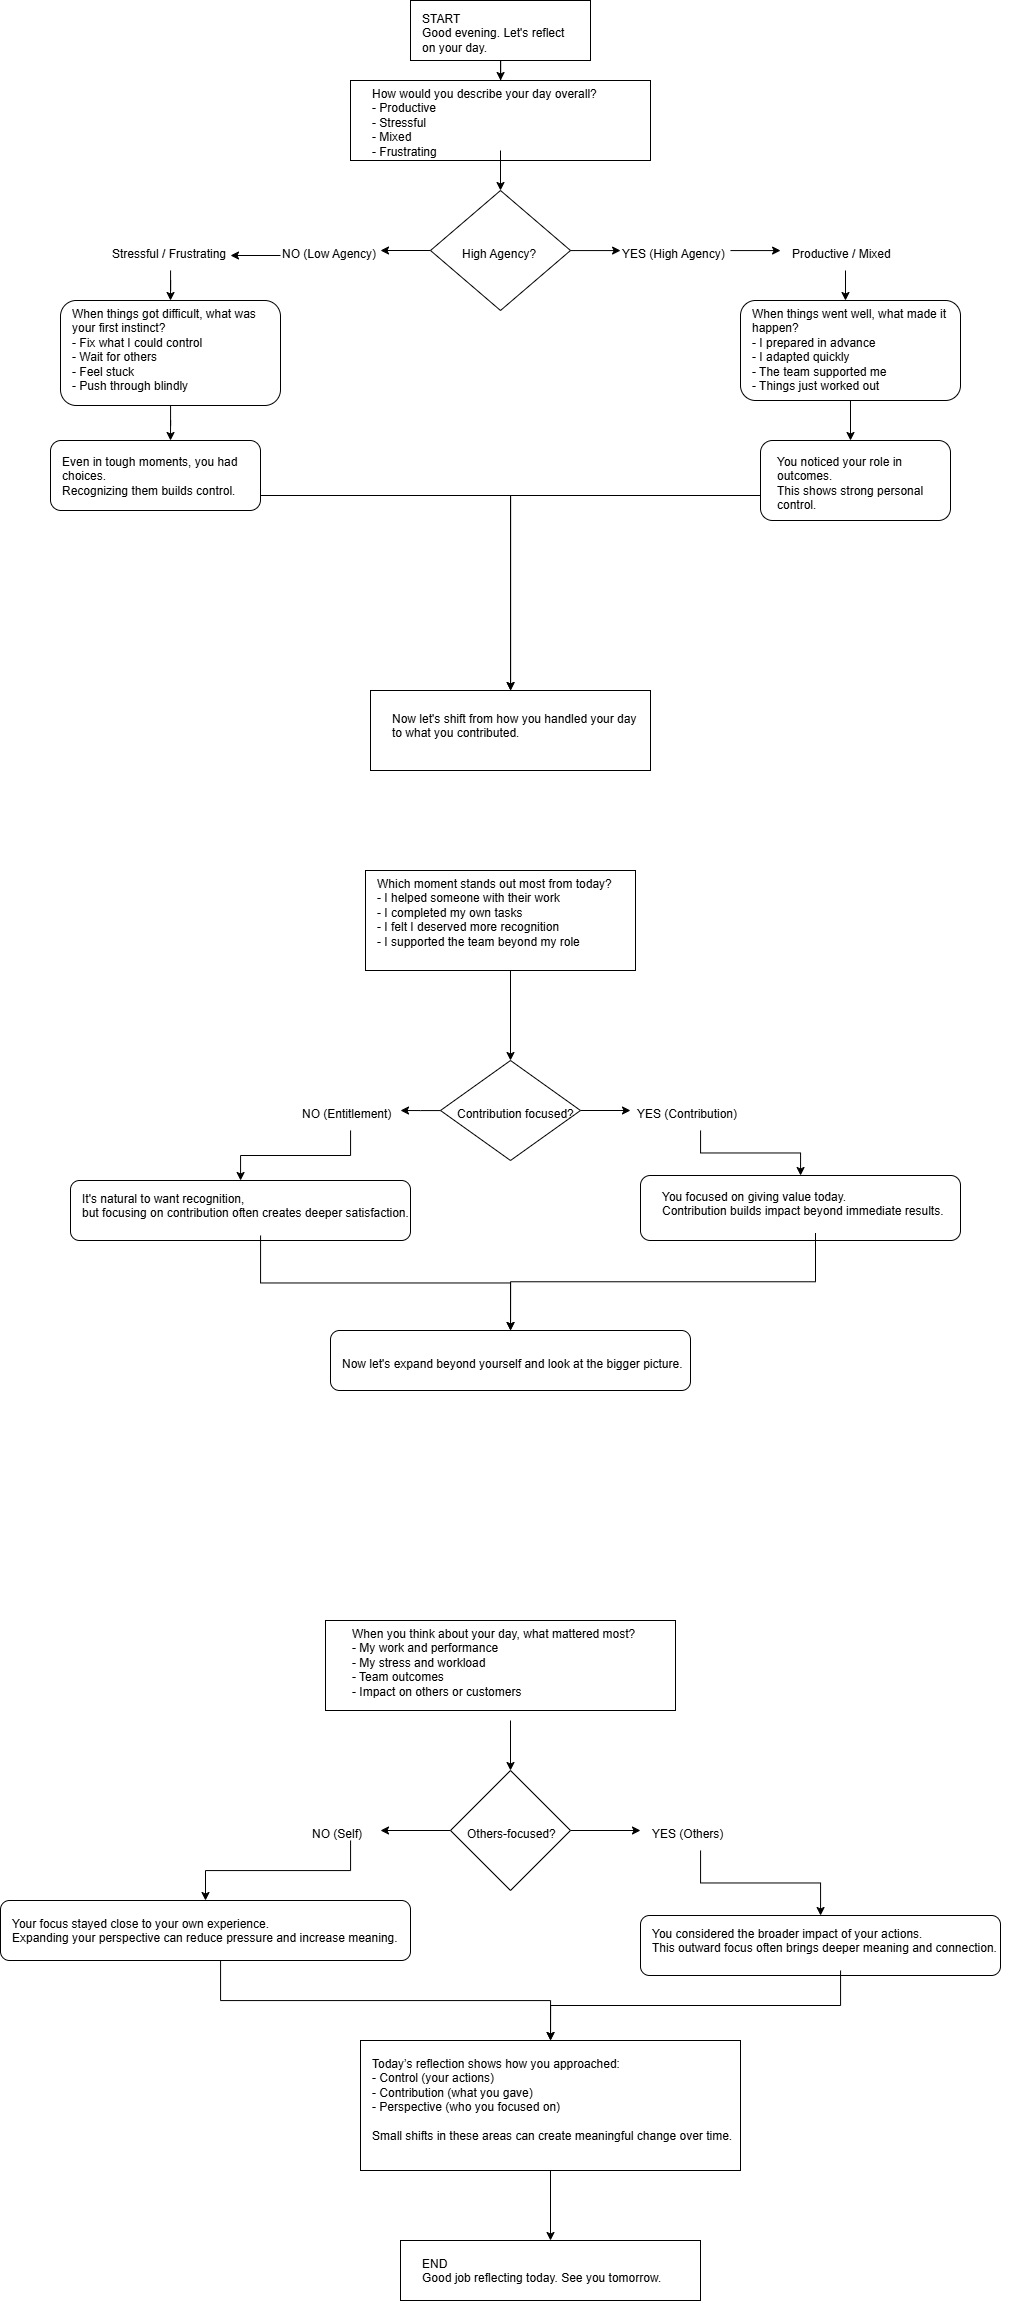

The diagram above was exported from draw.io. Its source (the exported page's mxGraphModel, read from the mxfile embedded in the PNG):
<mxGraphModel dx="2223" dy="749" grid="1" gridSize="10" guides="1" tooltips="1" connect="1" arrows="1" fold="1" page="1" pageScale="1" pageWidth="850" pageHeight="1100" math="0" shadow="0">
  <root>
    <mxCell id="0" />
    <mxCell id="1" parent="0" />
    <mxCell id="bV7DzE3fA-PS1YJvqxxC-59" parent="1" style="rounded=1;whiteSpace=wrap;html=1;" value="" vertex="1">
      <mxGeometry height="80" width="190" x="670" y="480" as="geometry" />
    </mxCell>
    <mxCell id="bV7DzE3fA-PS1YJvqxxC-57" parent="1" style="rounded=1;whiteSpace=wrap;html=1;" value="" vertex="1">
      <mxGeometry height="70" width="210" x="-40" y="480" as="geometry" />
    </mxCell>
    <mxCell id="bV7DzE3fA-PS1YJvqxxC-55" edge="1" parent="1" style="edgeStyle=orthogonalEdgeStyle;rounded=0;orthogonalLoop=1;jettySize=auto;html=1;" value="">
      <mxGeometry relative="1" as="geometry">
        <Array as="points">
          <mxPoint x="420" y="535" />
          <mxPoint x="420" y="730" />
        </Array>
        <mxPoint x="670" y="535" as="sourcePoint" />
        <mxPoint x="420" y="730" as="targetPoint" />
      </mxGeometry>
    </mxCell>
    <mxCell id="bV7DzE3fA-PS1YJvqxxC-9" edge="1" parent="1" source="bV7DzE3fA-PS1YJvqxxC-1" style="edgeStyle=orthogonalEdgeStyle;rounded=0;orthogonalLoop=1;jettySize=auto;html=1;" target="bV7DzE3fA-PS1YJvqxxC-4" value="">
      <mxGeometry relative="1" as="geometry" />
    </mxCell>
    <mxCell id="bV7DzE3fA-PS1YJvqxxC-1" parent="1" style="rounded=0;whiteSpace=wrap;html=1;" value="" vertex="1">
      <mxGeometry height="60" width="180" x="320" y="40" as="geometry" />
    </mxCell>
    <mxCell id="bV7DzE3fA-PS1YJvqxxC-2" parent="1" style="text;whiteSpace=wrap;html=1;" value="START&#13;&#10;Good evening. Let's reflect on your day." vertex="1">
      <mxGeometry height="50" width="160" x="330" y="45" as="geometry" />
    </mxCell>
    <mxCell id="bV7DzE3fA-PS1YJvqxxC-3" parent="1" style="rounded=0;whiteSpace=wrap;html=1;" value="" vertex="1">
      <mxGeometry height="80" width="300" x="260" y="120" as="geometry" />
    </mxCell>
    <mxCell id="bV7DzE3fA-PS1YJvqxxC-12" edge="1" parent="1" source="bV7DzE3fA-PS1YJvqxxC-4" style="edgeStyle=orthogonalEdgeStyle;rounded=0;orthogonalLoop=1;jettySize=auto;html=1;" target="bV7DzE3fA-PS1YJvqxxC-11" value="">
      <mxGeometry relative="1" as="geometry" />
    </mxCell>
    <mxCell id="bV7DzE3fA-PS1YJvqxxC-4" parent="1" style="text;whiteSpace=wrap;html=1;" value="How would you describe your day overall?&#13;&#10;- Productive&#13;&#10;- Stressful&#13;&#10;- Mixed&#13;&#10;- Frustrating" vertex="1">
      <mxGeometry height="70" width="260" x="280" y="120" as="geometry" />
    </mxCell>
    <mxCell id="bV7DzE3fA-PS1YJvqxxC-22" edge="1" parent="1" source="bV7DzE3fA-PS1YJvqxxC-11" style="edgeStyle=orthogonalEdgeStyle;rounded=0;orthogonalLoop=1;jettySize=auto;html=1;" value="">
      <mxGeometry relative="1" as="geometry">
        <mxPoint x="290" y="290" as="targetPoint" />
      </mxGeometry>
    </mxCell>
    <mxCell id="bV7DzE3fA-PS1YJvqxxC-11" parent="1" style="rhombus;whiteSpace=wrap;html=1;" value="" vertex="1">
      <mxGeometry height="120" width="140" x="340" y="230" as="geometry" />
    </mxCell>
    <mxCell id="bV7DzE3fA-PS1YJvqxxC-17" edge="1" parent="1" source="bV7DzE3fA-PS1YJvqxxC-15" style="edgeStyle=orthogonalEdgeStyle;rounded=0;orthogonalLoop=1;jettySize=auto;html=1;" value="">
      <mxGeometry relative="1" as="geometry">
        <Array as="points">
          <mxPoint x="530" y="290" />
          <mxPoint x="530" y="290" />
        </Array>
        <mxPoint x="530" y="290" as="targetPoint" />
      </mxGeometry>
    </mxCell>
    <mxCell id="bV7DzE3fA-PS1YJvqxxC-15" parent="1" style="text;whiteSpace=wrap;html=1;" value="High Agency?" vertex="1">
      <mxGeometry height="40" width="110" x="370" y="280" as="geometry" />
    </mxCell>
    <mxCell id="bV7DzE3fA-PS1YJvqxxC-30" edge="1" parent="1" source="bV7DzE3fA-PS1YJvqxxC-23" style="edgeStyle=orthogonalEdgeStyle;rounded=0;orthogonalLoop=1;jettySize=auto;html=1;" value="">
      <mxGeometry relative="1" as="geometry">
        <Array as="points">
          <mxPoint x="690" y="290" />
        </Array>
        <mxPoint x="690" y="290" as="targetPoint" />
      </mxGeometry>
    </mxCell>
    <mxCell id="bV7DzE3fA-PS1YJvqxxC-23" parent="1" style="text;whiteSpace=wrap;html=1;" value="YES (High Agency)" vertex="1">
      <mxGeometry height="40" width="110" x="530" y="280" as="geometry" />
    </mxCell>
    <mxCell id="bV7DzE3fA-PS1YJvqxxC-33" edge="1" parent="1" source="bV7DzE3fA-PS1YJvqxxC-24" style="edgeStyle=orthogonalEdgeStyle;rounded=0;orthogonalLoop=1;jettySize=auto;html=1;" value="">
      <mxGeometry relative="1" as="geometry">
        <mxPoint x="140" y="295" as="targetPoint" />
      </mxGeometry>
    </mxCell>
    <mxCell id="bV7DzE3fA-PS1YJvqxxC-24" parent="1" style="text;whiteSpace=wrap;html=1;" value="NO (Low Agency)" vertex="1">
      <mxGeometry height="30" width="100" x="190" y="280" as="geometry" />
    </mxCell>
    <mxCell id="bV7DzE3fA-PS1YJvqxxC-36" edge="1" parent="1" source="bV7DzE3fA-PS1YJvqxxC-31" style="edgeStyle=orthogonalEdgeStyle;rounded=0;orthogonalLoop=1;jettySize=auto;html=1;entryX=0.413;entryY=0;entryDx=0;entryDy=0;entryPerimeter=0;" target="bV7DzE3fA-PS1YJvqxxC-37" value="">
      <mxGeometry relative="1" as="geometry">
        <mxPoint x="755" y="330" as="targetPoint" />
      </mxGeometry>
    </mxCell>
    <mxCell id="bV7DzE3fA-PS1YJvqxxC-31" parent="1" style="text;whiteSpace=wrap;html=1;" value="Productive / Mixed" vertex="1">
      <mxGeometry height="30" width="110" x="700" y="280" as="geometry" />
    </mxCell>
    <mxCell id="bV7DzE3fA-PS1YJvqxxC-44" edge="1" parent="1" source="bV7DzE3fA-PS1YJvqxxC-34" style="edgeStyle=orthogonalEdgeStyle;rounded=0;orthogonalLoop=1;jettySize=auto;html=1;" value="">
      <mxGeometry relative="1" as="geometry">
        <mxPoint x="80" y="340" as="targetPoint" />
      </mxGeometry>
    </mxCell>
    <mxCell id="bV7DzE3fA-PS1YJvqxxC-34" parent="1" style="text;whiteSpace=wrap;html=1;" value="Stressful / Frustrating" vertex="1">
      <mxGeometry height="30" width="120" x="20" y="280" as="geometry" />
    </mxCell>
    <mxCell id="bV7DzE3fA-PS1YJvqxxC-39" edge="1" parent="1" source="bV7DzE3fA-PS1YJvqxxC-35" style="edgeStyle=orthogonalEdgeStyle;rounded=0;orthogonalLoop=1;jettySize=auto;html=1;" value="">
      <mxGeometry relative="1" as="geometry">
        <mxPoint x="760" y="480" as="targetPoint" />
      </mxGeometry>
    </mxCell>
    <mxCell id="bV7DzE3fA-PS1YJvqxxC-35" parent="1" style="rounded=1;whiteSpace=wrap;html=1;" value="" vertex="1">
      <mxGeometry height="100" width="220" x="650" y="340" as="geometry" />
    </mxCell>
    <mxCell id="bV7DzE3fA-PS1YJvqxxC-37" parent="1" style="text;whiteSpace=wrap;html=1;" value="When things went well, what made it happen?&#13;&#10;- I prepared in advance&#13;&#10;- I adapted quickly&#13;&#10;- The team supported me&#13;&#10;- Things just worked out" vertex="1">
      <mxGeometry height="80" width="230" x="660" y="340" as="geometry" />
    </mxCell>
    <mxCell id="bV7DzE3fA-PS1YJvqxxC-40" parent="1" style="text;whiteSpace=wrap;html=1;container=0;" value="You noticed your role in outcomes.&#13;&#10;This shows strong personal control." vertex="1">
      <mxGeometry height="62.5" width="165" x="685" y="487.5" as="geometry" />
    </mxCell>
    <mxCell id="bV7DzE3fA-PS1YJvqxxC-48" edge="1" parent="1" source="bV7DzE3fA-PS1YJvqxxC-43" style="edgeStyle=orthogonalEdgeStyle;rounded=0;orthogonalLoop=1;jettySize=auto;html=1;" value="">
      <mxGeometry relative="1" as="geometry">
        <mxPoint x="80" y="480" as="targetPoint" />
      </mxGeometry>
    </mxCell>
    <mxCell id="bV7DzE3fA-PS1YJvqxxC-43" parent="1" style="rounded=1;whiteSpace=wrap;html=1;" value="" vertex="1">
      <mxGeometry height="105" width="220" x="-30" y="340" as="geometry" />
    </mxCell>
    <mxCell id="bV7DzE3fA-PS1YJvqxxC-45" parent="1" style="text;whiteSpace=wrap;html=1;" value="When things got difficult, what was your first instinct?&#13;&#10;- Fix what I could control&#13;&#10;- Wait for others&#13;&#10;- Feel stuck&#13;&#10;- Push through blindly" vertex="1">
      <mxGeometry height="100" width="210" x="-20" y="340" as="geometry" />
    </mxCell>
    <mxCell id="bV7DzE3fA-PS1YJvqxxC-53" edge="1" parent="1" style="edgeStyle=orthogonalEdgeStyle;rounded=0;orthogonalLoop=1;jettySize=auto;html=1;" target="bV7DzE3fA-PS1YJvqxxC-52" value="">
      <mxGeometry relative="1" as="geometry">
        <Array as="points">
          <mxPoint x="420" y="535" />
        </Array>
        <mxPoint x="170" y="535" as="sourcePoint" />
      </mxGeometry>
    </mxCell>
    <mxCell id="bV7DzE3fA-PS1YJvqxxC-51" parent="1" style="text;whiteSpace=wrap;html=1;" value="Even in tough moments, you had choices.&#13;&#10;Recognizing them builds control." vertex="1">
      <mxGeometry height="62.5" width="190" x="-30" y="487.5" as="geometry" />
    </mxCell>
    <mxCell id="bV7DzE3fA-PS1YJvqxxC-52" parent="1" style="whiteSpace=wrap;html=1;" value="" vertex="1">
      <mxGeometry height="80" width="280" x="280" y="730" as="geometry" />
    </mxCell>
    <mxCell id="bV7DzE3fA-PS1YJvqxxC-56" parent="1" style="text;whiteSpace=wrap;html=1;" value="Now let's shift from how you handled your day&#13;&#10;to what you contributed." vertex="1">
      <mxGeometry height="50" width="280" x="300" y="745" as="geometry" />
    </mxCell>
    <mxCell id="bV7DzE3fA-PS1YJvqxxC-60" parent="1" style="rounded=0;whiteSpace=wrap;html=1;" value="" vertex="1">
      <mxGeometry height="100" width="270" x="275" y="910" as="geometry" />
    </mxCell>
    <mxCell id="bV7DzE3fA-PS1YJvqxxC-63" edge="1" parent="1" source="bV7DzE3fA-PS1YJvqxxC-61" style="edgeStyle=orthogonalEdgeStyle;rounded=0;orthogonalLoop=1;jettySize=auto;html=1;" target="bV7DzE3fA-PS1YJvqxxC-62" value="">
      <mxGeometry relative="1" as="geometry" />
    </mxCell>
    <mxCell id="bV7DzE3fA-PS1YJvqxxC-61" parent="1" style="text;whiteSpace=wrap;html=1;" value="Which moment stands out most from today?&#13;&#10;- I helped someone with their work&#13;&#10;- I completed my own tasks&#13;&#10;- I felt I deserved more recognition&#13;&#10;- I supported the team beyond my role" vertex="1">
      <mxGeometry height="100" width="270" x="285" y="910" as="geometry" />
    </mxCell>
    <mxCell id="bV7DzE3fA-PS1YJvqxxC-66" edge="1" parent="1" source="bV7DzE3fA-PS1YJvqxxC-62" style="edgeStyle=orthogonalEdgeStyle;rounded=0;orthogonalLoop=1;jettySize=auto;html=1;" value="">
      <mxGeometry relative="1" as="geometry">
        <mxPoint x="540" y="1150" as="targetPoint" />
      </mxGeometry>
    </mxCell>
    <mxCell id="bV7DzE3fA-PS1YJvqxxC-69" edge="1" parent="1" source="bV7DzE3fA-PS1YJvqxxC-62" style="edgeStyle=orthogonalEdgeStyle;rounded=0;orthogonalLoop=1;jettySize=auto;html=1;" value="">
      <mxGeometry relative="1" as="geometry">
        <mxPoint x="310" y="1150" as="targetPoint" />
      </mxGeometry>
    </mxCell>
    <mxCell id="bV7DzE3fA-PS1YJvqxxC-62" parent="1" style="rhombus;whiteSpace=wrap;html=1;" value="" vertex="1">
      <mxGeometry height="100" width="140" x="350" y="1100" as="geometry" />
    </mxCell>
    <mxCell id="bV7DzE3fA-PS1YJvqxxC-64" parent="1" style="text;whiteSpace=wrap;html=1;" value="Contribution focused?" vertex="1">
      <mxGeometry height="40" width="150" x="365" y="1140" as="geometry" />
    </mxCell>
    <mxCell id="bV7DzE3fA-PS1YJvqxxC-83" edge="1" parent="1" source="bV7DzE3fA-PS1YJvqxxC-67" style="edgeStyle=orthogonalEdgeStyle;rounded=0;orthogonalLoop=1;jettySize=auto;html=1;" target="bV7DzE3fA-PS1YJvqxxC-82" value="">
      <mxGeometry relative="1" as="geometry" />
    </mxCell>
    <mxCell id="bV7DzE3fA-PS1YJvqxxC-67" parent="1" style="text;whiteSpace=wrap;html=1;" value="YES (Contribution)" vertex="1">
      <mxGeometry height="30" width="130" x="545" y="1140" as="geometry" />
    </mxCell>
    <mxCell id="bV7DzE3fA-PS1YJvqxxC-81" edge="1" parent="1" source="bV7DzE3fA-PS1YJvqxxC-70" style="edgeStyle=orthogonalEdgeStyle;rounded=0;orthogonalLoop=1;jettySize=auto;html=1;" target="bV7DzE3fA-PS1YJvqxxC-80" value="">
      <mxGeometry relative="1" as="geometry" />
    </mxCell>
    <mxCell id="bV7DzE3fA-PS1YJvqxxC-70" parent="1" style="text;whiteSpace=wrap;html=1;" value="NO (Entitlement)" vertex="1">
      <mxGeometry height="30" width="100" x="210" y="1140" as="geometry" />
    </mxCell>
    <mxCell id="bV7DzE3fA-PS1YJvqxxC-80" parent="1" style="rounded=1;whiteSpace=wrap;html=1;" value="" vertex="1">
      <mxGeometry height="60" width="340" x="-20" y="1220" as="geometry" />
    </mxCell>
    <mxCell id="bV7DzE3fA-PS1YJvqxxC-82" parent="1" style="rounded=1;whiteSpace=wrap;html=1;" value="" vertex="1">
      <mxGeometry height="65" width="320" x="550" y="1215" as="geometry" />
    </mxCell>
    <mxCell id="bV7DzE3fA-PS1YJvqxxC-98" edge="1" parent="1" source="bV7DzE3fA-PS1YJvqxxC-84" style="edgeStyle=orthogonalEdgeStyle;rounded=0;orthogonalLoop=1;jettySize=auto;html=1;entryX=0.5;entryY=0;entryDx=0;entryDy=0;" target="bV7DzE3fA-PS1YJvqxxC-90" value="">
      <mxGeometry relative="1" as="geometry">
        <mxPoint x="725" y="1347.5" as="targetPoint" />
      </mxGeometry>
    </mxCell>
    <mxCell id="bV7DzE3fA-PS1YJvqxxC-84" parent="1" style="text;whiteSpace=wrap;html=1;" value="You focused on giving value today.&#13;&#10;Contribution builds impact beyond immediate results." vertex="1">
      <mxGeometry height="50" width="310" x="570" y="1222.5" as="geometry" />
    </mxCell>
    <mxCell id="bV7DzE3fA-PS1YJvqxxC-91" edge="1" parent="1" source="bV7DzE3fA-PS1YJvqxxC-85" style="edgeStyle=orthogonalEdgeStyle;rounded=0;orthogonalLoop=1;jettySize=auto;html=1;" target="bV7DzE3fA-PS1YJvqxxC-90" value="">
      <mxGeometry relative="1" as="geometry" />
    </mxCell>
    <mxCell id="bV7DzE3fA-PS1YJvqxxC-85" parent="1" style="text;whiteSpace=wrap;html=1;" value="It's natural to want recognition,&#13;&#10;but focusing on contribution often creates deeper satisfaction." vertex="1">
      <mxGeometry height="50" width="360" x="-10" y="1225" as="geometry" />
    </mxCell>
    <mxCell id="bV7DzE3fA-PS1YJvqxxC-90" parent="1" style="rounded=1;whiteSpace=wrap;html=1;" value="" vertex="1">
      <mxGeometry height="60" width="360" x="240" y="1370" as="geometry" />
    </mxCell>
    <mxCell id="bV7DzE3fA-PS1YJvqxxC-92" parent="1" style="text;whiteSpace=wrap;html=1;" value="Now let's expand beyond yourself and look at the bigger picture." vertex="1">
      <mxGeometry height="40" width="370" x="250" y="1390" as="geometry" />
    </mxCell>
    <mxCell id="bV7DzE3fA-PS1YJvqxxC-99" parent="1" style="rounded=0;whiteSpace=wrap;html=1;" value="" vertex="1">
      <mxGeometry height="90" width="350" x="235" y="1660" as="geometry" />
    </mxCell>
    <mxCell id="bV7DzE3fA-PS1YJvqxxC-102" edge="1" parent="1" source="bV7DzE3fA-PS1YJvqxxC-100" style="edgeStyle=orthogonalEdgeStyle;rounded=0;orthogonalLoop=1;jettySize=auto;html=1;" target="bV7DzE3fA-PS1YJvqxxC-101" value="">
      <mxGeometry relative="1" as="geometry" />
    </mxCell>
    <mxCell id="bV7DzE3fA-PS1YJvqxxC-100" parent="1" style="text;whiteSpace=wrap;html=1;" value="When you think about your day, what mattered most?&#13;&#10;- My work and performance&#13;&#10;- My stress and workload&#13;&#10;- Team outcomes&#13;&#10;- Impact on others or customers" vertex="1">
      <mxGeometry height="100" width="320" x="260" y="1660" as="geometry" />
    </mxCell>
    <mxCell id="bV7DzE3fA-PS1YJvqxxC-107" edge="1" parent="1" source="bV7DzE3fA-PS1YJvqxxC-101" style="edgeStyle=orthogonalEdgeStyle;rounded=0;orthogonalLoop=1;jettySize=auto;html=1;" value="">
      <mxGeometry relative="1" as="geometry">
        <mxPoint x="550" y="1870" as="targetPoint" />
      </mxGeometry>
    </mxCell>
    <mxCell id="bV7DzE3fA-PS1YJvqxxC-110" edge="1" parent="1" source="bV7DzE3fA-PS1YJvqxxC-101" style="edgeStyle=orthogonalEdgeStyle;rounded=0;orthogonalLoop=1;jettySize=auto;html=1;" value="">
      <mxGeometry relative="1" as="geometry">
        <mxPoint x="290" y="1870" as="targetPoint" />
      </mxGeometry>
    </mxCell>
    <mxCell id="bV7DzE3fA-PS1YJvqxxC-101" parent="1" style="rhombus;whiteSpace=wrap;html=1;" value="" vertex="1">
      <mxGeometry height="120" width="120" x="360" y="1810" as="geometry" />
    </mxCell>
    <mxCell id="bV7DzE3fA-PS1YJvqxxC-103" parent="1" style="text;whiteSpace=wrap;html=1;" value="Others-focused?" vertex="1">
      <mxGeometry height="40" width="120" x="375" y="1860" as="geometry" />
    </mxCell>
    <mxCell id="bV7DzE3fA-PS1YJvqxxC-113" edge="1" parent="1" source="bV7DzE3fA-PS1YJvqxxC-108" style="edgeStyle=orthogonalEdgeStyle;rounded=0;orthogonalLoop=1;jettySize=auto;html=1;" target="bV7DzE3fA-PS1YJvqxxC-112" value="">
      <mxGeometry relative="1" as="geometry" />
    </mxCell>
    <mxCell id="bV7DzE3fA-PS1YJvqxxC-108" parent="1" style="text;whiteSpace=wrap;html=1;" value="YES (Others)" vertex="1">
      <mxGeometry height="30" width="100" x="560" y="1860" as="geometry" />
    </mxCell>
    <mxCell id="bV7DzE3fA-PS1YJvqxxC-116" edge="1" parent="1" source="bV7DzE3fA-PS1YJvqxxC-111" style="edgeStyle=orthogonalEdgeStyle;rounded=0;orthogonalLoop=1;jettySize=auto;html=1;" target="bV7DzE3fA-PS1YJvqxxC-115" value="">
      <mxGeometry relative="1" as="geometry" />
    </mxCell>
    <mxCell id="bV7DzE3fA-PS1YJvqxxC-111" parent="1" style="text;whiteSpace=wrap;html=1;" value="NO (Self)" vertex="1">
      <mxGeometry height="20" width="80" x="220" y="1860" as="geometry" />
    </mxCell>
    <mxCell id="bV7DzE3fA-PS1YJvqxxC-112" parent="1" style="rounded=1;whiteSpace=wrap;html=1;" value="" vertex="1">
      <mxGeometry height="60" width="360" x="550" y="1955" as="geometry" />
    </mxCell>
    <mxCell id="bV7DzE3fA-PS1YJvqxxC-124" edge="1" parent="1" source="bV7DzE3fA-PS1YJvqxxC-114" style="edgeStyle=orthogonalEdgeStyle;rounded=0;orthogonalLoop=1;jettySize=auto;html=1;entryX=0.5;entryY=0;entryDx=0;entryDy=0;" target="bV7DzE3fA-PS1YJvqxxC-120" value="">
      <mxGeometry relative="1" as="geometry">
        <mxPoint x="750" y="2085" as="targetPoint" />
      </mxGeometry>
    </mxCell>
    <mxCell id="bV7DzE3fA-PS1YJvqxxC-114" parent="1" style="text;whiteSpace=wrap;html=1;" value="You considered the broader impact of your actions.&#13;&#10;This outward focus often brings deeper meaning and connection." vertex="1">
      <mxGeometry height="50" width="380" x="560" y="1960" as="geometry" />
    </mxCell>
    <mxCell id="bV7DzE3fA-PS1YJvqxxC-115" parent="1" style="rounded=1;whiteSpace=wrap;html=1;" value="" vertex="1">
      <mxGeometry height="60" width="410" x="-90" y="1940" as="geometry" />
    </mxCell>
    <mxCell id="bV7DzE3fA-PS1YJvqxxC-121" edge="1" parent="1" source="bV7DzE3fA-PS1YJvqxxC-117" style="edgeStyle=orthogonalEdgeStyle;rounded=0;orthogonalLoop=1;jettySize=auto;html=1;" target="bV7DzE3fA-PS1YJvqxxC-120" value="">
      <mxGeometry relative="1" as="geometry" />
    </mxCell>
    <mxCell id="bV7DzE3fA-PS1YJvqxxC-117" parent="1" style="text;whiteSpace=wrap;html=1;" value="Your focus stayed close to your own experience.&#13;&#10;Expanding your perspective can reduce pressure and increase meaning." vertex="1">
      <mxGeometry height="50" width="420" x="-80" y="1950" as="geometry" />
    </mxCell>
    <mxCell id="bV7DzE3fA-PS1YJvqxxC-128" edge="1" parent="1" source="bV7DzE3fA-PS1YJvqxxC-120" style="edgeStyle=orthogonalEdgeStyle;rounded=0;orthogonalLoop=1;jettySize=auto;html=1;" target="bV7DzE3fA-PS1YJvqxxC-127" value="">
      <mxGeometry relative="1" as="geometry" />
    </mxCell>
    <mxCell id="bV7DzE3fA-PS1YJvqxxC-120" parent="1" style="whiteSpace=wrap;html=1;" value="" vertex="1">
      <mxGeometry height="130" width="380" x="270" y="2080" as="geometry" />
    </mxCell>
    <mxCell id="bV7DzE3fA-PS1YJvqxxC-122" parent="1" style="text;whiteSpace=wrap;html=1;" value="Today’s reflection shows how you approached:&#13;&#10;- Control (your actions)&#13;&#10;- Contribution (what you gave)&#13;&#10;- Perspective (who you focused on)&#13;&#10;&#13;&#10;Small shifts in these areas can create meaningful change over time." vertex="1">
      <mxGeometry height="110" width="390" x="280" y="2090" as="geometry" />
    </mxCell>
    <mxCell id="bV7DzE3fA-PS1YJvqxxC-127" parent="1" style="whiteSpace=wrap;html=1;" value="" vertex="1">
      <mxGeometry height="60" width="300" x="310" y="2280" as="geometry" />
    </mxCell>
    <mxCell id="bV7DzE3fA-PS1YJvqxxC-129" parent="1" style="text;whiteSpace=wrap;html=1;" value="END  &#13;&#10;Good job reflecting today. See you tomorrow." vertex="1">
      <mxGeometry height="50" width="270" x="330" y="2290" as="geometry" />
    </mxCell>
  </root>
</mxGraphModel>